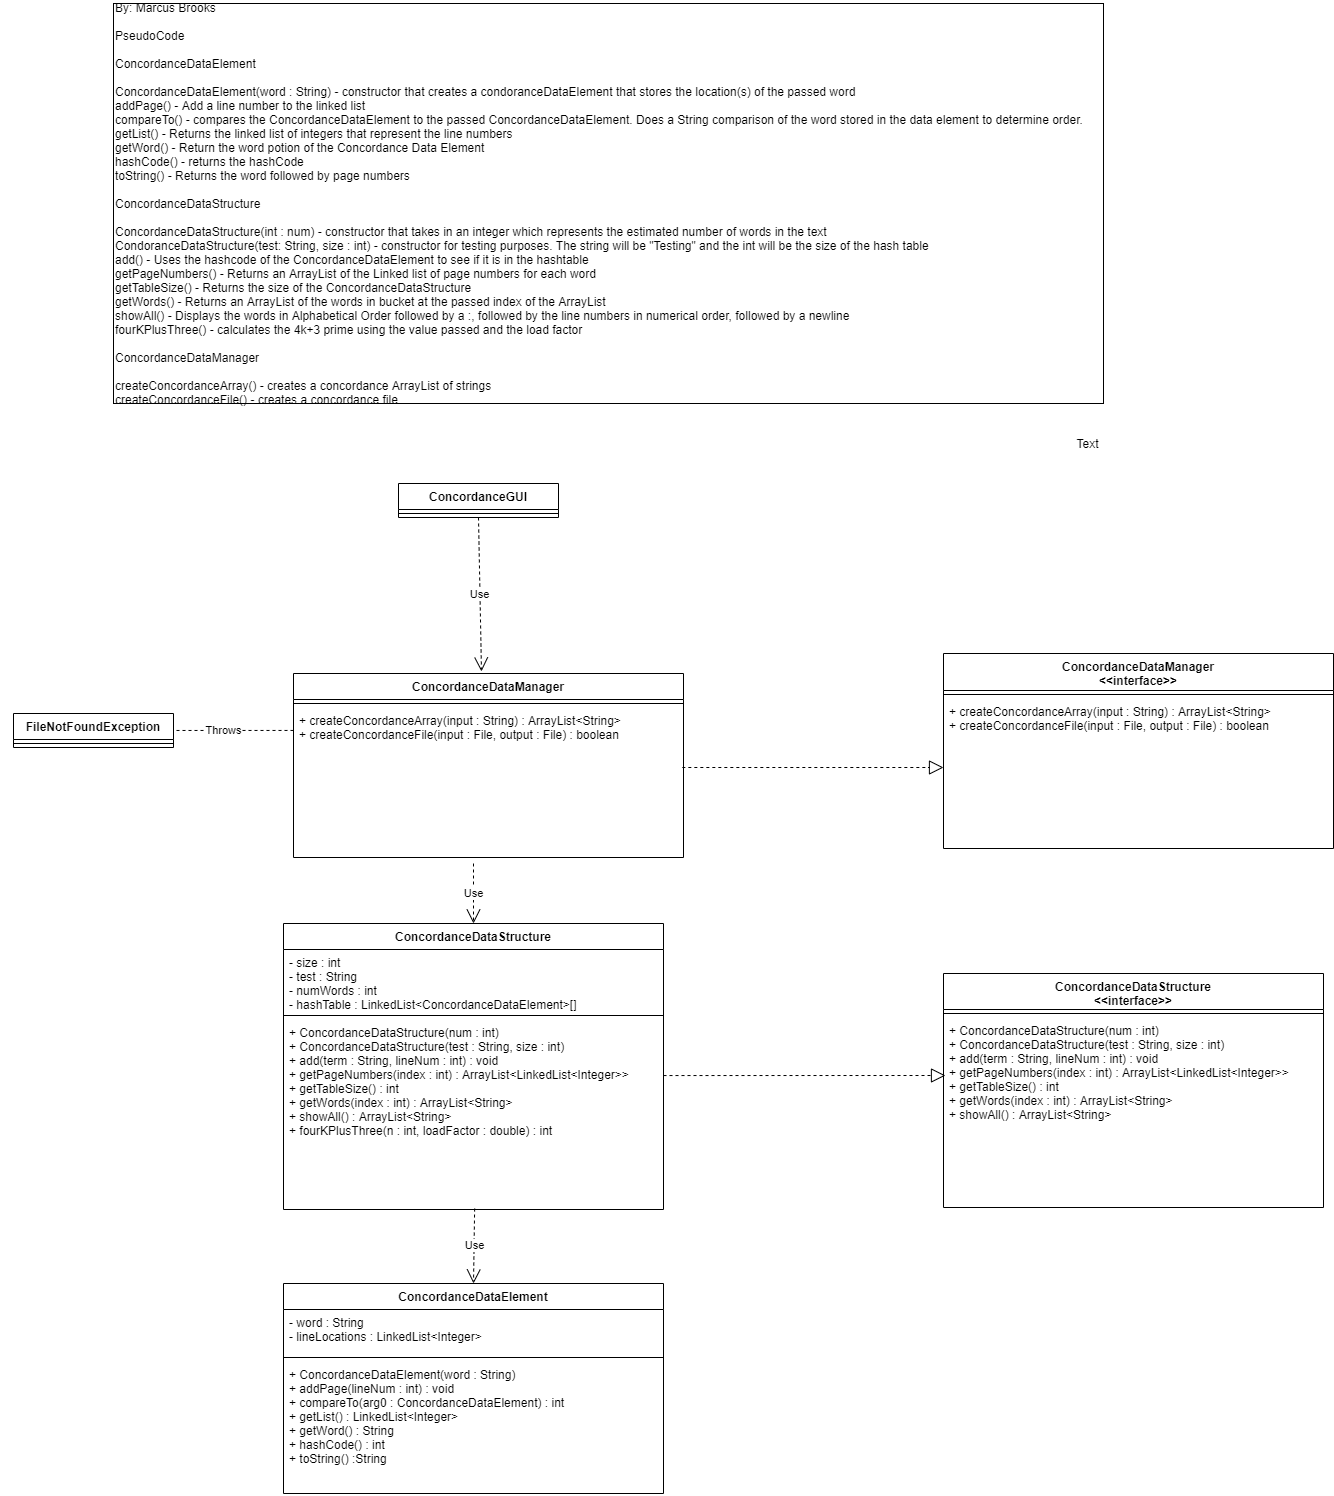

The diagram above was exported from draw.io. Its source (the exported page's mxGraphModel, read from the mxfile embedded in the PNG):
<mxGraphModel dx="2272" dy="1894" grid="1" gridSize="10" guides="1" tooltips="1" connect="1" arrows="1" fold="1" page="1" pageScale="1" pageWidth="850" pageHeight="1100" math="0" shadow="0">
  <root>
    <mxCell id="0" />
    <mxCell id="1" parent="0" />
    <mxCell id="osOOayZEwNPd9PBNiRug-21" value="ConcordanceDataStructure&#10;&lt;&lt;interface&gt;&gt;" style="swimlane;fontStyle=1;align=center;verticalAlign=top;childLayout=stackLayout;horizontal=1;startSize=36;horizontalStack=0;resizeParent=1;resizeParentMax=0;resizeLast=0;collapsible=1;marginBottom=0;" parent="1" vertex="1">
      <mxGeometry x="860" y="70" width="380" height="234" as="geometry" />
    </mxCell>
    <mxCell id="osOOayZEwNPd9PBNiRug-23" value="" style="line;strokeWidth=1;fillColor=none;align=left;verticalAlign=middle;spacingTop=-1;spacingLeft=3;spacingRight=3;rotatable=0;labelPosition=right;points=[];portConstraint=eastwest;" parent="osOOayZEwNPd9PBNiRug-21" vertex="1">
      <mxGeometry y="36" width="380" height="8" as="geometry" />
    </mxCell>
    <mxCell id="osOOayZEwNPd9PBNiRug-24" value="+ ConcordanceDataStructure(num : int)&#10;+ ConcordanceDataStructure(test : String, size : int)&#10;+ add(term : String, lineNum : int) : void&#10;+ getPageNumbers(index : int) : ArrayList&lt;LinkedList&lt;Integer&gt;&gt;&#10;+ getTableSize() : int&#10;+ getWords(index : int) : ArrayList&lt;String&gt;&#10;+ showAll() : ArrayList&lt;String&gt;" style="text;strokeColor=none;fillColor=none;align=left;verticalAlign=top;spacingLeft=4;spacingRight=4;overflow=hidden;rotatable=0;points=[[0,0.5],[1,0.5]];portConstraint=eastwest;" parent="osOOayZEwNPd9PBNiRug-21" vertex="1">
      <mxGeometry y="44" width="380" height="190" as="geometry" />
    </mxCell>
    <mxCell id="osOOayZEwNPd9PBNiRug-5" value="ConcordanceDataStructure" style="swimlane;fontStyle=1;align=center;verticalAlign=top;childLayout=stackLayout;horizontal=1;startSize=26;horizontalStack=0;resizeParent=1;resizeParentMax=0;resizeLast=0;collapsible=1;marginBottom=0;" parent="1" vertex="1">
      <mxGeometry x="200" y="20" width="380" height="286" as="geometry" />
    </mxCell>
    <mxCell id="osOOayZEwNPd9PBNiRug-6" value="- size : int&#10;- test : String&#10;- numWords : int&#10;- hashTable : LinkedList&lt;ConcordanceDataElement&gt;[]" style="text;strokeColor=none;fillColor=none;align=left;verticalAlign=top;spacingLeft=4;spacingRight=4;overflow=hidden;rotatable=0;points=[[0,0.5],[1,0.5]];portConstraint=eastwest;" parent="osOOayZEwNPd9PBNiRug-5" vertex="1">
      <mxGeometry y="26" width="380" height="62" as="geometry" />
    </mxCell>
    <mxCell id="osOOayZEwNPd9PBNiRug-7" value="" style="line;strokeWidth=1;fillColor=none;align=left;verticalAlign=middle;spacingTop=-1;spacingLeft=3;spacingRight=3;rotatable=0;labelPosition=right;points=[];portConstraint=eastwest;" parent="osOOayZEwNPd9PBNiRug-5" vertex="1">
      <mxGeometry y="88" width="380" height="8" as="geometry" />
    </mxCell>
    <mxCell id="osOOayZEwNPd9PBNiRug-8" value="+ ConcordanceDataStructure(num : int)&#10;+ ConcordanceDataStructure(test : String, size : int)&#10;+ add(term : String, lineNum : int) : void&#10;+ getPageNumbers(index : int) : ArrayList&lt;LinkedList&lt;Integer&gt;&gt;&#10;+ getTableSize() : int&#10;+ getWords(index : int) : ArrayList&lt;String&gt;&#10;+ showAll() : ArrayList&lt;String&gt;&#10;+ fourKPlusThree(n : int, loadFactor : double) : int" style="text;strokeColor=none;fillColor=none;align=left;verticalAlign=top;spacingLeft=4;spacingRight=4;overflow=hidden;rotatable=0;points=[[0,0.5],[1,0.5]];portConstraint=eastwest;" parent="osOOayZEwNPd9PBNiRug-5" vertex="1">
      <mxGeometry y="96" width="380" height="190" as="geometry" />
    </mxCell>
    <mxCell id="zXbvYGg7LhdBqEKmPi8Y-1" value="Use" style="endArrow=open;endSize=12;dashed=1;html=1;entryX=0.5;entryY=0;entryDx=0;entryDy=0;exitX=0.503;exitY=0.995;exitDx=0;exitDy=0;exitPerimeter=0;" parent="1" source="osOOayZEwNPd9PBNiRug-8" target="osOOayZEwNPd9PBNiRug-1" edge="1">
      <mxGeometry width="160" relative="1" as="geometry">
        <mxPoint x="640" y="410" as="sourcePoint" />
        <mxPoint x="380" y="280" as="targetPoint" />
      </mxGeometry>
    </mxCell>
    <mxCell id="zXbvYGg7LhdBqEKmPi8Y-2" value="" style="endArrow=block;dashed=1;endFill=0;endSize=12;html=1;exitX=0.997;exitY=0.4;exitDx=0;exitDy=0;entryX=0;entryY=0.46;entryDx=0;entryDy=0;exitPerimeter=0;entryPerimeter=0;" parent="1" source="osOOayZEwNPd9PBNiRug-12" target="osOOayZEwNPd9PBNiRug-16" edge="1">
      <mxGeometry width="160" relative="1" as="geometry">
        <mxPoint x="640" y="410" as="sourcePoint" />
        <mxPoint x="800" y="410" as="targetPoint" />
      </mxGeometry>
    </mxCell>
    <mxCell id="zXbvYGg7LhdBqEKmPi8Y-3" value="" style="endArrow=block;dashed=1;endFill=0;endSize=12;html=1;exitX=1;exitY=0.295;exitDx=0;exitDy=0;exitPerimeter=0;" parent="1" source="osOOayZEwNPd9PBNiRug-8" edge="1">
      <mxGeometry width="160" relative="1" as="geometry">
        <mxPoint x="640" y="110" as="sourcePoint" />
        <mxPoint x="862" y="172" as="targetPoint" />
      </mxGeometry>
    </mxCell>
    <mxCell id="osOOayZEwNPd9PBNiRug-25" value="ConcordanceGUI" style="swimlane;fontStyle=1;align=center;verticalAlign=top;childLayout=stackLayout;horizontal=1;startSize=26;horizontalStack=0;resizeParent=1;resizeParentMax=0;resizeLast=0;collapsible=1;marginBottom=0;" parent="1" vertex="1">
      <mxGeometry x="315" y="-420" width="160" height="34" as="geometry" />
    </mxCell>
    <mxCell id="osOOayZEwNPd9PBNiRug-27" value="" style="line;strokeWidth=1;fillColor=none;align=left;verticalAlign=middle;spacingTop=-1;spacingLeft=3;spacingRight=3;rotatable=0;labelPosition=right;points=[];portConstraint=eastwest;" parent="osOOayZEwNPd9PBNiRug-25" vertex="1">
      <mxGeometry y="26" width="160" height="8" as="geometry" />
    </mxCell>
    <mxCell id="zXbvYGg7LhdBqEKmPi8Y-4" value="Use" style="endArrow=open;endSize=12;dashed=1;html=1;exitX=0.5;exitY=1;exitDx=0;exitDy=0;entryX=0.482;entryY=-0.011;entryDx=0;entryDy=0;entryPerimeter=0;" parent="1" source="osOOayZEwNPd9PBNiRug-25" target="osOOayZEwNPd9PBNiRug-9" edge="1">
      <mxGeometry width="160" relative="1" as="geometry">
        <mxPoint x="640" y="-190" as="sourcePoint" />
        <mxPoint x="800" y="-190" as="targetPoint" />
      </mxGeometry>
    </mxCell>
    <mxCell id="zXbvYGg7LhdBqEKmPi8Y-5" value="Use" style="endArrow=open;endSize=12;dashed=1;html=1;entryX=0.5;entryY=0;entryDx=0;entryDy=0;" parent="1" target="osOOayZEwNPd9PBNiRug-5" edge="1">
      <mxGeometry width="160" relative="1" as="geometry">
        <mxPoint x="390" y="-40" as="sourcePoint" />
        <mxPoint x="800" y="10" as="targetPoint" />
      </mxGeometry>
    </mxCell>
    <mxCell id="osOOayZEwNPd9PBNiRug-13" value="ConcordanceDataManager&#10;&lt;&lt;interface&gt;&gt;" style="swimlane;fontStyle=1;align=center;verticalAlign=top;childLayout=stackLayout;horizontal=1;startSize=37;horizontalStack=0;resizeParent=1;resizeParentMax=0;resizeLast=0;collapsible=1;marginBottom=0;" parent="1" vertex="1">
      <mxGeometry x="860" y="-250" width="390" height="195" as="geometry" />
    </mxCell>
    <mxCell id="osOOayZEwNPd9PBNiRug-15" value="" style="line;strokeWidth=1;fillColor=none;align=left;verticalAlign=middle;spacingTop=-1;spacingLeft=3;spacingRight=3;rotatable=0;labelPosition=right;points=[];portConstraint=eastwest;" parent="osOOayZEwNPd9PBNiRug-13" vertex="1">
      <mxGeometry y="37" width="390" height="8" as="geometry" />
    </mxCell>
    <mxCell id="osOOayZEwNPd9PBNiRug-16" value="+ createConcordanceArray(input : String) : ArrayList&lt;String&gt;&#10;+ createConcordanceFile(input : File, output : File) : boolean" style="text;strokeColor=none;fillColor=none;align=left;verticalAlign=top;spacingLeft=4;spacingRight=4;overflow=hidden;rotatable=0;points=[[0,0.5],[1,0.5]];portConstraint=eastwest;" parent="osOOayZEwNPd9PBNiRug-13" vertex="1">
      <mxGeometry y="45" width="390" height="150" as="geometry" />
    </mxCell>
    <mxCell id="osOOayZEwNPd9PBNiRug-1" value="ConcordanceDataElement" style="swimlane;fontStyle=1;align=center;verticalAlign=top;childLayout=stackLayout;horizontal=1;startSize=26;horizontalStack=0;resizeParent=1;resizeParentMax=0;resizeLast=0;collapsible=1;marginBottom=0;" parent="1" vertex="1">
      <mxGeometry x="200" y="380" width="380" height="210" as="geometry" />
    </mxCell>
    <mxCell id="osOOayZEwNPd9PBNiRug-2" value="- word : String&#10;- lineLocations : LinkedList&lt;Integer&gt;" style="text;strokeColor=none;fillColor=none;align=left;verticalAlign=top;spacingLeft=4;spacingRight=4;overflow=hidden;rotatable=0;points=[[0,0.5],[1,0.5]];portConstraint=eastwest;" parent="osOOayZEwNPd9PBNiRug-1" vertex="1">
      <mxGeometry y="26" width="380" height="44" as="geometry" />
    </mxCell>
    <mxCell id="osOOayZEwNPd9PBNiRug-3" value="" style="line;strokeWidth=1;fillColor=none;align=left;verticalAlign=middle;spacingTop=-1;spacingLeft=3;spacingRight=3;rotatable=0;labelPosition=right;points=[];portConstraint=eastwest;" parent="osOOayZEwNPd9PBNiRug-1" vertex="1">
      <mxGeometry y="70" width="380" height="8" as="geometry" />
    </mxCell>
    <mxCell id="osOOayZEwNPd9PBNiRug-4" value="+ ConcordanceDataElement(word : String)&#10;+ addPage(lineNum : int) : void&#10;+ compareTo(arg0 : ConcordanceDataElement) : int&#10;+ getList() : LinkedList&lt;Integer&gt;&#10;+ getWord() : String&#10;+ hashCode() : int&#10;+ toString() :String" style="text;strokeColor=none;fillColor=none;align=left;verticalAlign=top;spacingLeft=4;spacingRight=4;overflow=hidden;rotatable=0;points=[[0,0.5],[1,0.5]];portConstraint=eastwest;" parent="osOOayZEwNPd9PBNiRug-1" vertex="1">
      <mxGeometry y="78" width="380" height="132" as="geometry" />
    </mxCell>
    <mxCell id="zXbvYGg7LhdBqEKmPi8Y-6" value="By: Marcus Brooks&lt;br&gt;&lt;br&gt;PseudoCode&lt;br&gt;&lt;br&gt;ConcordanceDataElement&lt;br&gt;&lt;br&gt;ConcordanceDataElement(word : String) - constructor that creates a condoranceDataElement that stores the location(s) of the passed word&lt;br&gt;addPage() - Add a line number to the linked list&lt;br&gt;compareTo() - compares the ConcordanceDataElement to the passed ConcordanceDataElement. Does a String comparison of the word stored in the data element to determine order.&lt;br&gt;getList() - Returns the linked list of integers that represent the line numbers&lt;br&gt;getWord() - Return the word potion of the Concordance Data Element&lt;br&gt;hashCode() - returns the hashCode&lt;br&gt;toString() - Returns the word followed by page numbers&lt;br&gt;&lt;br&gt;ConcordanceDataStructure&lt;br&gt;&lt;br&gt;ConcordanceDataStructure(int : num) - constructor that takes in an integer which represents the estimated number of words in the text&lt;br&gt;CondoranceDataStructure(test: String, size : int) - constructor for testing purposes. The string will be &quot;Testing&quot; and the int will be the size of the hash table&lt;br&gt;add() - Uses the hashcode of the ConcordanceDataElement to see if it is in the hashtable&lt;br&gt;getPageNumbers() - Returns an ArrayList of the Linked list of page numbers for each word&lt;br&gt;getTableSize() - Returns the size of the ConcordanceDataStructure&lt;br&gt;getWords() - Returns an ArrayList of the words in bucket at the passed index of the ArrayList&lt;br&gt;showAll() - Displays the words in Alphabetical Order followed by a :, followed by the line numbers in numerical order, followed by a newline&lt;br&gt;fourKPlusThree() - calculates the 4k+3 prime using the value passed and the load factor&lt;br&gt;&lt;br&gt;ConcordanceDataManager&lt;br&gt;&lt;br&gt;createConcordanceArray() - creates a concordance ArrayList of strings&lt;br&gt;createConcordanceFile() - creates a concordance file" style="html=1;align=left;" parent="1" vertex="1">
      <mxGeometry x="30" y="-900" width="990" height="400" as="geometry" />
    </mxCell>
    <mxCell id="zXbvYGg7LhdBqEKmPi8Y-7" value="Text" style="text;html=1;align=center;verticalAlign=middle;resizable=0;points=[];autosize=1;" parent="1" vertex="1">
      <mxGeometry x="984" y="-470" width="40" height="20" as="geometry" />
    </mxCell>
    <mxCell id="zXbvYGg7LhdBqEKmPi8Y-13" value="Throws" style="endArrow=open;endSize=12;dashed=1;html=1;entryX=0;entryY=0.5;entryDx=0;entryDy=0;exitX=0;exitY=0.153;exitDx=0;exitDy=0;exitPerimeter=0;" parent="1" source="osOOayZEwNPd9PBNiRug-12" target="zXbvYGg7LhdBqEKmPi8Y-9" edge="1">
      <mxGeometry x="-0.4981" width="160" relative="1" as="geometry">
        <mxPoint x="197" y="-173" as="sourcePoint" />
        <mxPoint x="460" y="580" as="targetPoint" />
        <mxPoint as="offset" />
      </mxGeometry>
    </mxCell>
    <mxCell id="zXbvYGg7LhdBqEKmPi8Y-9" value="FileNotFoundException" style="swimlane;fontStyle=1;align=center;verticalAlign=top;childLayout=stackLayout;horizontal=1;startSize=26;horizontalStack=0;resizeParent=1;resizeParentMax=0;resizeLast=0;collapsible=1;marginBottom=0;" parent="1" vertex="1">
      <mxGeometry x="-70" y="-190" width="160" height="34" as="geometry" />
    </mxCell>
    <mxCell id="zXbvYGg7LhdBqEKmPi8Y-11" value="" style="line;strokeWidth=1;fillColor=none;align=left;verticalAlign=middle;spacingTop=-1;spacingLeft=3;spacingRight=3;rotatable=0;labelPosition=right;points=[];portConstraint=eastwest;" parent="zXbvYGg7LhdBqEKmPi8Y-9" vertex="1">
      <mxGeometry y="26" width="160" height="8" as="geometry" />
    </mxCell>
    <mxCell id="osOOayZEwNPd9PBNiRug-9" value="ConcordanceDataManager" style="swimlane;fontStyle=1;align=center;verticalAlign=top;childLayout=stackLayout;horizontal=1;startSize=26;horizontalStack=0;resizeParent=1;resizeParentMax=0;resizeLast=0;collapsible=1;marginBottom=0;" parent="1" vertex="1">
      <mxGeometry x="210" y="-230" width="390" height="184" as="geometry" />
    </mxCell>
    <mxCell id="osOOayZEwNPd9PBNiRug-11" value="" style="line;strokeWidth=1;fillColor=none;align=left;verticalAlign=middle;spacingTop=-1;spacingLeft=3;spacingRight=3;rotatable=0;labelPosition=right;points=[];portConstraint=eastwest;" parent="osOOayZEwNPd9PBNiRug-9" vertex="1">
      <mxGeometry y="26" width="390" height="8" as="geometry" />
    </mxCell>
    <mxCell id="osOOayZEwNPd9PBNiRug-12" value="+ createConcordanceArray(input : String) : ArrayList&lt;String&gt;&#10;+ createConcordanceFile(input : File, output : File) : boolean" style="text;strokeColor=none;fillColor=none;align=left;verticalAlign=top;spacingLeft=4;spacingRight=4;overflow=hidden;rotatable=0;points=[[0,0.5],[1,0.5]];portConstraint=eastwest;" parent="osOOayZEwNPd9PBNiRug-9" vertex="1">
      <mxGeometry y="34" width="390" height="150" as="geometry" />
    </mxCell>
  </root>
</mxGraphModel>